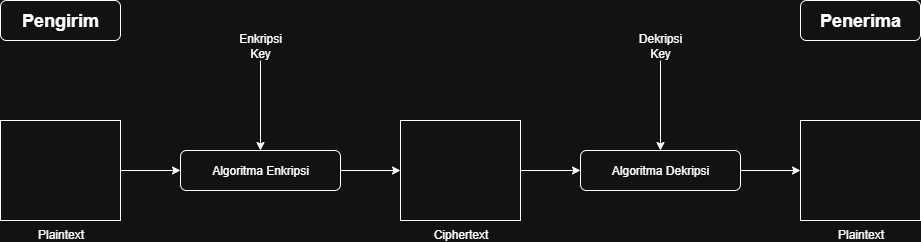

The diagram above was exported from draw.io. Its source (the exported page's mxGraphModel, read from the mxfile embedded in the PNG):
<mxGraphModel dx="984" dy="1031" grid="1" gridSize="10" guides="1" tooltips="1" connect="1" arrows="1" fold="1" page="1" pageScale="1" pageWidth="850" pageHeight="1100" math="0" shadow="0">
  <root>
    <mxCell id="0" />
    <mxCell id="1" parent="0" />
    <mxCell id="dw4bvCg_C2RREnkBOPmi-6" style="edgeStyle=orthogonalEdgeStyle;rounded=0;orthogonalLoop=1;jettySize=auto;html=1;entryX=0;entryY=0.5;entryDx=0;entryDy=0;" parent="1" source="dw4bvCg_C2RREnkBOPmi-1" target="dw4bvCg_C2RREnkBOPmi-4" edge="1">
      <mxGeometry relative="1" as="geometry" />
    </mxCell>
    <mxCell id="dw4bvCg_C2RREnkBOPmi-1" value="Plaintext" style="verticalLabelPosition=bottom;verticalAlign=top;html=1;shape=mxgraph.basic.rect;fillColor2=none;strokeWidth=1;size=20;indent=5;" parent="1" vertex="1">
      <mxGeometry x="240" y="280" width="120" height="100" as="geometry" />
    </mxCell>
    <mxCell id="dw4bvCg_C2RREnkBOPmi-9" style="edgeStyle=orthogonalEdgeStyle;rounded=0;orthogonalLoop=1;jettySize=auto;html=1;" parent="1" source="dw4bvCg_C2RREnkBOPmi-4" target="dw4bvCg_C2RREnkBOPmi-8" edge="1">
      <mxGeometry relative="1" as="geometry" />
    </mxCell>
    <mxCell id="dw4bvCg_C2RREnkBOPmi-4" value="Algoritma Enkripsi" style="rounded=1;whiteSpace=wrap;html=1;" parent="1" vertex="1">
      <mxGeometry x="420" y="310" width="160" height="40" as="geometry" />
    </mxCell>
    <mxCell id="dw4bvCg_C2RREnkBOPmi-7" style="edgeStyle=orthogonalEdgeStyle;rounded=0;orthogonalLoop=1;jettySize=auto;html=1;entryX=0.5;entryY=0;entryDx=0;entryDy=0;" parent="1" source="dw4bvCg_C2RREnkBOPmi-5" target="dw4bvCg_C2RREnkBOPmi-4" edge="1">
      <mxGeometry relative="1" as="geometry" />
    </mxCell>
    <mxCell id="dw4bvCg_C2RREnkBOPmi-5" value="Enkripsi Key" style="text;html=1;align=center;verticalAlign=middle;whiteSpace=wrap;rounded=0;" parent="1" vertex="1">
      <mxGeometry x="470" y="190" width="60" height="30" as="geometry" />
    </mxCell>
    <mxCell id="dw4bvCg_C2RREnkBOPmi-13" style="edgeStyle=orthogonalEdgeStyle;rounded=0;orthogonalLoop=1;jettySize=auto;html=1;entryX=0;entryY=0.5;entryDx=0;entryDy=0;" parent="1" source="dw4bvCg_C2RREnkBOPmi-8" target="dw4bvCg_C2RREnkBOPmi-10" edge="1">
      <mxGeometry relative="1" as="geometry" />
    </mxCell>
    <mxCell id="dw4bvCg_C2RREnkBOPmi-8" value="Ciphertext" style="verticalLabelPosition=bottom;verticalAlign=top;html=1;shape=mxgraph.basic.rect;fillColor2=none;strokeWidth=1;size=20;indent=5;" parent="1" vertex="1">
      <mxGeometry x="640" y="280" width="120" height="100" as="geometry" />
    </mxCell>
    <mxCell id="dw4bvCg_C2RREnkBOPmi-15" style="edgeStyle=orthogonalEdgeStyle;rounded=0;orthogonalLoop=1;jettySize=auto;html=1;" parent="1" source="dw4bvCg_C2RREnkBOPmi-10" target="dw4bvCg_C2RREnkBOPmi-14" edge="1">
      <mxGeometry relative="1" as="geometry" />
    </mxCell>
    <mxCell id="dw4bvCg_C2RREnkBOPmi-10" value="Algoritma Dekripsi" style="rounded=1;whiteSpace=wrap;html=1;" parent="1" vertex="1">
      <mxGeometry x="820" y="310" width="160" height="40" as="geometry" />
    </mxCell>
    <mxCell id="dw4bvCg_C2RREnkBOPmi-12" style="edgeStyle=orthogonalEdgeStyle;rounded=0;orthogonalLoop=1;jettySize=auto;html=1;entryX=0.5;entryY=0;entryDx=0;entryDy=0;" parent="1" source="dw4bvCg_C2RREnkBOPmi-11" target="dw4bvCg_C2RREnkBOPmi-10" edge="1">
      <mxGeometry relative="1" as="geometry" />
    </mxCell>
    <mxCell id="dw4bvCg_C2RREnkBOPmi-11" value="Dekripsi Key" style="text;html=1;align=center;verticalAlign=middle;whiteSpace=wrap;rounded=0;" parent="1" vertex="1">
      <mxGeometry x="870" y="190" width="60" height="30" as="geometry" />
    </mxCell>
    <mxCell id="dw4bvCg_C2RREnkBOPmi-14" value="Plaintext" style="verticalLabelPosition=bottom;verticalAlign=top;html=1;shape=mxgraph.basic.rect;fillColor2=none;strokeWidth=1;size=20;indent=5;" parent="1" vertex="1">
      <mxGeometry x="1040" y="280" width="120" height="100" as="geometry" />
    </mxCell>
    <mxCell id="dw4bvCg_C2RREnkBOPmi-16" value="&lt;font style=&quot;font-size: 18px;&quot;&gt;&lt;b&gt;Pengirim&lt;/b&gt;&lt;/font&gt;" style="rounded=1;whiteSpace=wrap;html=1;" parent="1" vertex="1">
      <mxGeometry x="240" y="160" width="120" height="40" as="geometry" />
    </mxCell>
    <mxCell id="dw4bvCg_C2RREnkBOPmi-17" value="&lt;font style=&quot;font-size: 18px;&quot;&gt;&lt;b&gt;Penerima&lt;/b&gt;&lt;/font&gt;" style="rounded=1;whiteSpace=wrap;html=1;" parent="1" vertex="1">
      <mxGeometry x="1040" y="160" width="120" height="40" as="geometry" />
    </mxCell>
  </root>
</mxGraphModel>